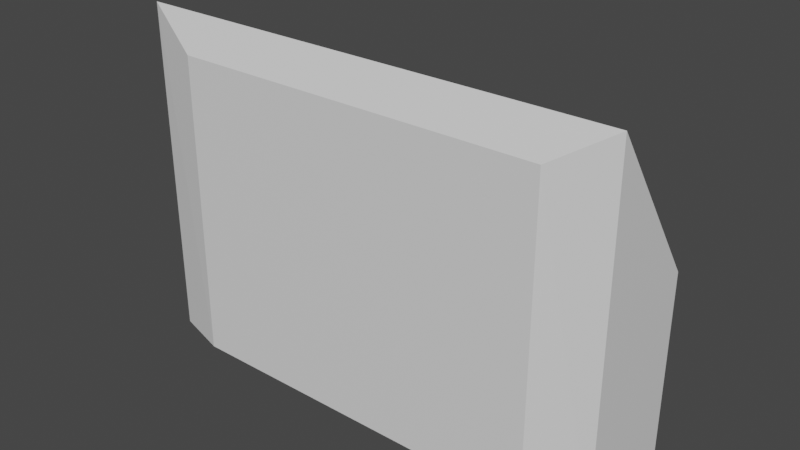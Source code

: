 # Source: Console.blend  (saved by Blender 2.82.7; exported with 4.5.12 LTS)
import bpy
from mathutils import Matrix  # noqa: F401  (used for matrix-valued properties, if any)

bpy.ops.wm.read_factory_settings(use_empty=True)
scene = bpy.context.scene
scene.name = 'Scene'

# ---- collections
col_collection = bpy.data.collections.new('Collection'); scene.collection.children.link(col_collection)

# ---- materials (node trees are filled in below, after node groups)
mat_frontpanel_001 = bpy.data.materials.new('FrontPanel.001')
mat_frontpanel_001.use_transparent_shadow = False
mat_general_001 = bpy.data.materials.new('General.001')
mat_general_001.use_transparent_shadow = False

# ---- material node trees
mat_frontpanel_001.use_nodes = True; mat_frontpanel_001.node_tree.nodes.clear()
_N = mat_frontpanel_001.node_tree.nodes; _L = mat_frontpanel_001.node_tree.links
n0 = _N.new('ShaderNodeOutputMaterial'); n0.name = 'Material Output'; n0.location = (300, 300)
n1 = _N.new('ShaderNodeBsdfPrincipled'); n1.name = 'Principled BSDF'; n1.location = (10, 300)
n1.distribution = 'GGX'
n1.subsurface_method = 'BURLEY'
n1.inputs[3].default_value = 1.45
n1.inputs[27].default_value = (0.0, 0.0, 0.0, 1.0)
n1.inputs[28].default_value = 1.0
_L.new(n1.outputs[0], n0.inputs[0])
n0.is_active_output = True
mat_general_001.use_nodes = True; mat_general_001.node_tree.nodes.clear()
_N = mat_general_001.node_tree.nodes; _L = mat_general_001.node_tree.links
n0 = _N.new('ShaderNodeOutputMaterial'); n0.name = 'Material Output'; n0.location = (300, 300)
n1 = _N.new('ShaderNodeBsdfPrincipled'); n1.name = 'Principled BSDF'; n1.location = (10, 300)
n1.distribution = 'GGX'
n1.subsurface_method = 'BURLEY'
n1.inputs[3].default_value = 1.45
n1.inputs[27].default_value = (0.0, 0.0, 0.0, 1.0)
n1.inputs[28].default_value = 1.0
_L.new(n1.outputs[0], n0.inputs[0])
n0.is_active_output = True

# ---- world
world_world = bpy.data.worlds.new('World'); scene.world = world_world
world_world.use_nodes = True; world_world.node_tree.nodes.clear()
_N = world_world.node_tree.nodes; _L = world_world.node_tree.links
n0 = _N.new('ShaderNodeOutputWorld'); n0.name = 'World Output'; n0.location = (300, 300)
n1 = _N.new('ShaderNodeBackground'); n1.name = 'Background'; n1.location = (10, 300)
n1.inputs[0].default_value = (0.05088, 0.05088, 0.05088, 1.0)
_L.new(n1.outputs[0], n0.inputs[0])
n0.is_active_output = True
world_world.color = (0.05088, 0.05088, 0.05088)
world_world.use_sun_shadow = False
world_world.sun_shadow_jitter_overblur = 0.0

# ---- meshes
me_cube_001 = bpy.data.meshes.new('Cube.001')
me_cube_001.from_pydata([(-1.254, -0.3109, 1.412), (1.254, -0.3109, 1.412), (-0.9666, -0.3895, -0.3639), (-1.254, -0.3054, -0.3639), (-0.9666, -0.3895, 1.229), (-1.254, 0.2593, -0.3639), (-0.9666, 0.3433, -0.3639), (1.254, -0.3054, -0.3639), (0.9666, -0.3895, -0.3639), (0.9666, -0.3895, 1.229), (0.9666, 0.3433, -0.3639), (1.254, 0.2593, -0.3639), (-0.9666, 0.3433, 0.4467), (-1.254, 0.2593, 0.6073), (1.254, 0.2593, 0.6073), (0.9666, 0.3433, 0.4467), (-1.187, -0.2891, 1.365), (1.187, -0.2891, 1.365), (-1.187, 0.2506, 0.6265), (-0.915, 0.3301, 0.4745), (0.915, 0.3301, 0.4745), (1.187, 0.2506, 0.6265), (-1.187, -0.3081, 1.333), (1.187, -0.3081, 1.333), (-1.187, 0.2316, 0.5941), (-0.915, 0.3111, 0.4421), (0.915, 0.3111, 0.4421), (1.187, 0.2316, 0.5941), (-1.173, -0.3034, 1.326), (1.173, -0.3034, 1.326), (-1.173, 0.2297, 0.5962), (-0.9038, 0.3083, 0.4461), (0.9038, 0.3083, 0.4461), (1.173, 0.2297, 0.5962), (-1.173, -0.3034, 1.326), (1.173, -0.3034, 1.326), (-1.173, 0.2297, 0.5962), (-0.9038, 0.3083, 0.4461), (0.9038, 0.3083, 0.4461), (1.173, 0.2297, 0.5962), (-1.173, -0.3034, 1.326), (1.173, -0.3034, 1.326), (-1.173, 0.2297, 0.5962), (-0.9038, 0.3083, 0.4461), (0.9038, 0.3083, 0.4461), (1.173, 0.2297, 0.5962), (-1.173, -0.2916, 1.359), (1.173, -0.2916, 1.359), (-1.173, 0.2415, 0.6286), (-0.9038, 0.32, 0.4785), (0.9038, 0.32, 0.4785), (1.173, 0.2415, 0.6286)], [], [(11, 14, 1, 7), (13, 0, 16, 18), (5, 6, 10, 11, 7, 8, 2, 3), (1, 0, 4, 9), (8, 9, 4, 2), (6, 12, 15, 10), (2, 4, 0, 3), (9, 8, 7, 1), (12, 6, 5, 13), (14, 11, 10, 15), (3, 0, 13, 5), (20, 19, 25, 26), (15, 12, 19, 20), (14, 15, 20, 21), (12, 13, 18, 19), (1, 14, 21, 17), (0, 1, 17, 16), (24, 22, 28, 30), (21, 20, 26, 27), (16, 17, 23, 22), (17, 21, 27, 23), (18, 16, 22, 24), (19, 18, 24, 25), (33, 32, 38, 39), (25, 24, 30, 31), (26, 25, 31, 32), (27, 26, 32, 33), (22, 23, 29, 28), (23, 27, 33, 29), (37, 36, 42, 43), (28, 29, 35, 34), (29, 33, 39, 35), (30, 28, 34, 36), (31, 30, 36, 37), (32, 31, 37, 38), (43, 42, 48, 49), (38, 37, 43, 44), (39, 38, 44, 45), (34, 35, 41, 40), (35, 39, 45, 41), (36, 34, 40, 42), (46, 47, 51, 50, 49, 48), (44, 43, 49, 50), (45, 44, 50, 51), (40, 41, 47, 46), (41, 45, 51, 47), (42, 40, 46, 48)])
me_cube_001.polygons.foreach_set('material_index', [1, 1, 1, 1, 1, 1, 1, 1, 1, 1, 1, 1, 1, 1, 1, 1, 1, 1, 1, 1, 1, 1, 1, 1, 1, 1, 1, 1, 1, 1, 1, 1, 1, 1, 1, 1, 1, 1, 1, 1, 1, 0, 1, 1, 1, 1, 1])
_uv = me_cube_001.uv_layers.new(name='UVMap')
_uv.uv.foreach_set('vector', [0.5555, 0.1294, 0.5555, 0.4422, 0.4011, 0.7778, 0.4026, 0.1294, 2.98e-08, 0.4422, 2.98e-08, 0.7778, 0.0267, 0.7651, 0.0267, 0.4474, 2.98e-08, 0.5555, 0.1147, 0.5783, 0.8853, 0.5783, 1.0, 0.5555, 1.0, 0.4026, 0.8853, 0.3798, 0.1147, 0.3798, 2.98e-08, 0.4026, 1.0, 0.7778, 2.98e-08, 0.7778, 0.1147, 0.7283, 0.8853, 0.7283, 0.8853, 0.1294, 0.8853, 0.7283, 0.1147, 0.7283, 0.1147, 0.1294, 0.1147, 0.1294, 0.1147, 0.3987, 0.8853, 0.3987, 0.8853, 0.1294, 0.1147, 0.1294, 0.1147, 0.7283, 2.98e-08, 0.7778, 2.98e-08, 0.1294, 0.8853, 0.7283, 0.8853, 0.1294, 1.0, 0.1294, 1.0, 0.7778, 0.1147, 0.3987, 0.1147, 0.1294, 2.98e-08, 0.1294, 2.98e-08, 0.4422, 1.0, 0.4422, 1.0, 0.1294, 0.8853, 0.1294, 0.8853, 0.3987, 0.4026, 0.1294, 0.4011, 0.7778, 0.5555, 0.4422, 0.5555, 0.1294, 0.8647, 0.4062, 0.1353, 0.4062, 0.1353, 0.3975, 0.8647, 0.3975, 0.8853, 0.3987, 0.1147, 0.3987, 0.1353, 0.4062, 0.8647, 0.4062, 1.0, 0.4422, 0.8853, 0.3987, 0.8647, 0.4062, 0.9733, 0.4474, 0.1147, 0.3987, 2.98e-08, 0.4422, 0.0267, 0.4474, 0.1353, 0.4062, 1.0, 0.7778, 1.0, 0.4422, 0.9733, 0.4474, 0.9733, 0.7651, 2.98e-08, 0.7778, 1.0, 0.7778, 0.9733, 0.7651, 0.0267, 0.7651, 0.0267, 0.4386, 0.0267, 0.7563, 0.03247, 0.7546, 0.03247, 0.4392, 0.9733, 0.4474, 0.8647, 0.4062, 0.8647, 0.3975, 0.9733, 0.4386, 0.0267, 0.7651, 0.9733, 0.7651, 0.9733, 0.7563, 0.0267, 0.7563, 0.407, 0.7651, 0.5532, 0.4474, 0.548, 0.4386, 0.4019, 0.7563, 0.5532, 0.4474, 0.407, 0.7651, 0.4019, 0.7563, 0.548, 0.4386, 0.1353, 0.4062, 0.0267, 0.4474, 0.0267, 0.4386, 0.1353, 0.3975, 0.9675, 0.5475, 0.8603, 0.5688, 0.8603, 0.5688, 0.9675, 0.5475, 0.1353, 0.3975, 0.0267, 0.4386, 0.03247, 0.4392, 0.1397, 0.3985, 0.8647, 0.3975, 0.1353, 0.3975, 0.1397, 0.3985, 0.8603, 0.3985, 0.9733, 0.4386, 0.8647, 0.3975, 0.8603, 0.3985, 0.9675, 0.4392, 0.0267, 0.7563, 0.9733, 0.7563, 0.9675, 0.7546, 0.03247, 0.7546, 0.9733, 0.7563, 0.9733, 0.4386, 0.9675, 0.4392, 0.9675, 0.7546, 0.1397, 0.5688, 0.03247, 0.5475, 0.03247, 0.5475, 0.1397, 0.5688, 0.03247, 0.4031, 0.9675, 0.4031, 0.9675, 0.4031, 0.03247, 0.4031, 0.9675, 0.4031, 0.9675, 0.5475, 0.9675, 0.5475, 0.9675, 0.4031, 0.03247, 0.5475, 0.03247, 0.4031, 0.03247, 0.4031, 0.03247, 0.5475, 0.1397, 0.5688, 0.03247, 0.5475, 0.03247, 0.5475, 0.1397, 0.5688, 0.8603, 0.5688, 0.1397, 0.5688, 0.1397, 0.5688, 0.8603, 0.5688, 0.1397, 0.3985, 0.03247, 0.4392, 0.03247, 0.448, 0.1397, 0.4073, 0.8603, 0.5688, 0.1397, 0.5688, 0.1397, 0.5688, 0.8603, 0.5688, 0.9675, 0.5475, 0.8603, 0.5688, 0.8603, 0.5688, 0.9675, 0.5475, 0.03247, 0.4031, 0.9675, 0.4031, 0.9675, 0.4031, 0.03247, 0.4031, 0.9675, 0.4031, 0.9675, 0.5475, 0.9675, 0.5475, 0.9675, 0.4031, 0.03247, 0.5475, 0.03247, 0.4031, 0.03247, 0.4031, 0.03247, 0.5475, 0.03247, 0.7634, 0.9675, 0.7634, 0.9675, 0.448, 0.8603, 0.4073, 0.1397, 0.4073, 0.03247, 0.448, 0.8603, 0.3985, 0.1397, 0.3985, 0.1397, 0.4073, 0.8603, 0.4073, 0.9675, 0.4392, 0.8603, 0.3985, 0.8603, 0.4073, 0.9675, 0.448, 0.03247, 0.7546, 0.9675, 0.7546, 0.9675, 0.7634, 0.03247, 0.7634, 0.4031, 0.7546, 0.5475, 0.4392, 0.5507, 0.448, 0.4063, 0.7634, 0.5475, 0.4392, 0.4031, 0.7546, 0.4063, 0.7634, 0.5507, 0.448])
me_cube_001.materials.append(mat_frontpanel_001)
me_cube_001.materials.append(mat_general_001)
me_cube_001.use_remesh_fix_poles = True
me_cube_001.use_remesh_preserve_attributes = False
me_cube_001.use_mirror_vertex_groups = False
me_cube_001.update()

# ---- objects
ob_cube = bpy.data.objects.new('Cube', me_cube_001)

# ---- transforms, parenting, visibility, modifiers, constraints
ob_cube.location = (-1.064e-08, 0.1286, 0.6952)
ob_cube.lineart.crease_threshold = 0.0

# ---- collection membership
col_collection.objects.link(ob_cube)

# ---- scene / render settings (as saved in the file)
scene.frame_start = 1; scene.frame_end = 250; scene.frame_set(1)
scene.render.engine = 'BLENDER_EEVEE_NEXT'
scene.cycles.use_denoising = False
scene.cycles.samples = 128
scene.cycles.sampling_pattern = 'TABULATED_SOBOL'
scene.cycles.use_adaptive_sampling = False
scene.cycles.use_light_tree = False
scene.view_settings.view_transform = 'Filmic'
bpy.context.view_layer.update()

# ---- added for rendering (the .blend has no active camera and no usable light): camera, sun
cam_auto = bpy.data.cameras.new('AutoCamera')
cam_auto.lens = 50.0
cam_auto.sensor_width = 36.0
cam_auto.clip_end = 1000.0
ob_auto_camera = bpy.data.objects.new('AutoCamera', cam_auto)
scene.collection.objects.link(ob_auto_camera)
ob_auto_camera.location = (2.92331, -3.4025, 3.55782)
ob_auto_camera.rotation_euler = (1.09748, -7.21219e-08, 0.694738)
scene.camera = ob_auto_camera
light_auto_sun = bpy.data.lights.new('AutoSun', 'SUN')
light_auto_sun.energy = 3.0
light_auto_sun.angle = 0.0523599
ob_auto_sun = bpy.data.objects.new('AutoSun', light_auto_sun)
scene.collection.objects.link(ob_auto_sun)
ob_auto_sun.rotation_euler = (0.872665, 0.174533, 0.523599)
bpy.context.view_layer.update()
